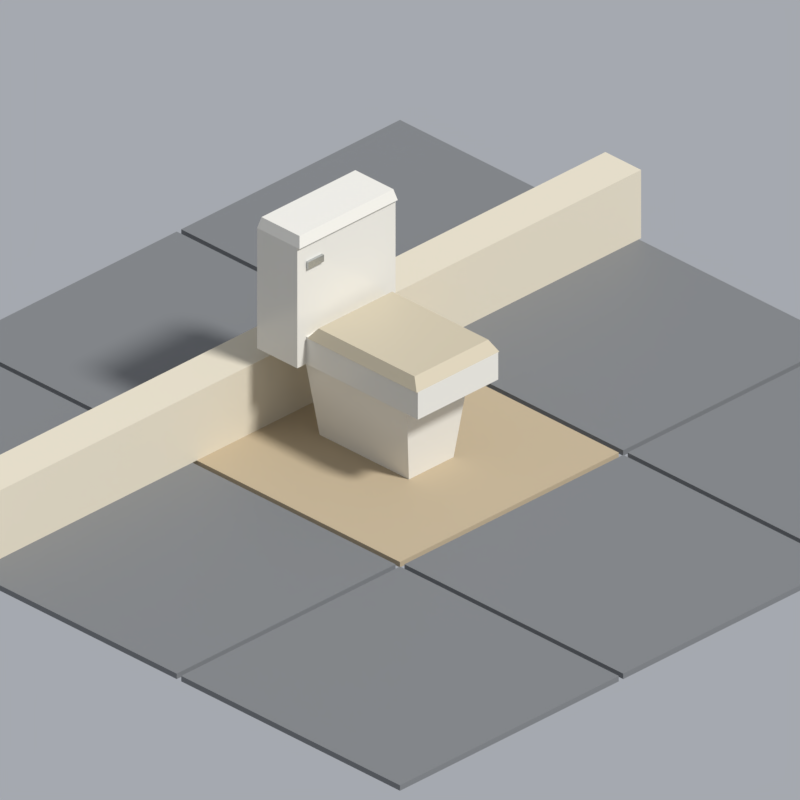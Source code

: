 # Source: toilet.blend  (saved by Blender 5.2.45; exported with 4.5.12 LTS)
import bpy
from mathutils import Matrix  # noqa: F401  (used for matrix-valued properties, if any)

bpy.ops.wm.read_factory_settings(use_empty=True)
scene = bpy.context.scene
scene.name = 'Scene'

# ---- collections
col_asset = bpy.data.collections.new('Asset'); scene.collection.children.link(col_asset)
col_review = bpy.data.collections.new('Review'); scene.collection.children.link(col_review)

# ---- materials (node trees are filled in below, after node groups)
mat_pal_porcelain = bpy.data.materials.new('pal.porcelain')
mat_pal_porcelain.diffuse_color = (0.7758, 0.7529, 0.6867, 1.0)
mat_pal_porcelain.roughness = 0.2
mat_pal_plastic_beige = bpy.data.materials.new('pal.plastic_beige')
mat_pal_plastic_beige.diffuse_color = (0.5395, 0.4735, 0.3419, 1.0)
mat_pal_plastic_beige.roughness = 0.5
mat_pal_chrome = bpy.data.materials.new('pal.chrome')
mat_pal_chrome.diffuse_color = (0.521, 0.5395, 0.5395, 1.0)
mat_pal_chrome.roughness = 0.2
mat_pal_chrome.metallic = 0.9
mat_pal_plastic_grey = bpy.data.materials.new('pal.plastic_grey')
mat_pal_plastic_grey.diffuse_color = (0.1812, 0.1878, 0.1946, 1.0)
mat_pal_plastic_grey.roughness = 0.55
mat_pal_fabric_beige = bpy.data.materials.new('pal.fabric_beige')
mat_pal_fabric_beige.diffuse_color = (0.4621, 0.3712, 0.2423, 1.0)
mat_pal_fabric_beige.roughness = 0.95
mat_pal_sheet_cream = bpy.data.materials.new('pal.sheet_cream')
mat_pal_sheet_cream.diffuse_color = (0.6724, 0.6105, 0.4793, 1.0)
mat_pal_sheet_cream.roughness = 0.95

# ---- material node trees
mat_pal_porcelain.use_nodes = True; mat_pal_porcelain.node_tree.nodes.clear()
_N = mat_pal_porcelain.node_tree.nodes; _L = mat_pal_porcelain.node_tree.links
n0 = _N.new('ShaderNodeBsdfPrincipled'); n0.name = 'Principled BSDF'; n0.location = (-200, 100)
n0.inputs[0].default_value = (0.7758, 0.7529, 0.6867, 1.0)
n0.inputs[2].default_value = 0.2
n0.inputs[10].default_value = 0.005
n1 = _N.new('ShaderNodeOutputMaterial'); n1.name = 'Material Output'; n1.location = (200, 100)
_L.new(n0.outputs[0], n1.inputs[0])
n1.is_active_output = True
mat_pal_plastic_beige.use_nodes = True; mat_pal_plastic_beige.node_tree.nodes.clear()
_N = mat_pal_plastic_beige.node_tree.nodes; _L = mat_pal_plastic_beige.node_tree.links
n0 = _N.new('ShaderNodeBsdfPrincipled'); n0.name = 'Principled BSDF'; n0.location = (-200, 100)
n0.inputs[0].default_value = (0.5395, 0.4735, 0.3419, 1.0)
n0.inputs[10].default_value = 0.005
n1 = _N.new('ShaderNodeOutputMaterial'); n1.name = 'Material Output'; n1.location = (200, 100)
_L.new(n0.outputs[0], n1.inputs[0])
n1.is_active_output = True
mat_pal_chrome.use_nodes = True; mat_pal_chrome.node_tree.nodes.clear()
_N = mat_pal_chrome.node_tree.nodes; _L = mat_pal_chrome.node_tree.links
n0 = _N.new('ShaderNodeBsdfPrincipled'); n0.name = 'Principled BSDF'; n0.location = (-200, 100)
n0.inputs[0].default_value = (0.521, 0.5395, 0.5395, 1.0)
n0.inputs[1].default_value = 0.9
n0.inputs[2].default_value = 0.2
n0.inputs[10].default_value = 0.005
n1 = _N.new('ShaderNodeOutputMaterial'); n1.name = 'Material Output'; n1.location = (200, 100)
_L.new(n0.outputs[0], n1.inputs[0])
n1.is_active_output = True
mat_pal_plastic_grey.use_nodes = True; mat_pal_plastic_grey.node_tree.nodes.clear()
_N = mat_pal_plastic_grey.node_tree.nodes; _L = mat_pal_plastic_grey.node_tree.links
n0 = _N.new('ShaderNodeBsdfPrincipled'); n0.name = 'Principled BSDF'; n0.location = (-200, 100)
n0.inputs[0].default_value = (0.1812, 0.1878, 0.1946, 1.0)
n0.inputs[2].default_value = 0.55
n0.inputs[10].default_value = 0.005
n1 = _N.new('ShaderNodeOutputMaterial'); n1.name = 'Material Output'; n1.location = (200, 100)
_L.new(n0.outputs[0], n1.inputs[0])
n1.is_active_output = True
mat_pal_fabric_beige.use_nodes = True; mat_pal_fabric_beige.node_tree.nodes.clear()
_N = mat_pal_fabric_beige.node_tree.nodes; _L = mat_pal_fabric_beige.node_tree.links
n0 = _N.new('ShaderNodeBsdfPrincipled'); n0.name = 'Principled BSDF'; n0.location = (-200, 100)
n0.inputs[0].default_value = (0.4621, 0.3712, 0.2423, 1.0)
n0.inputs[2].default_value = 0.95
n0.inputs[10].default_value = 0.005
n1 = _N.new('ShaderNodeOutputMaterial'); n1.name = 'Material Output'; n1.location = (200, 100)
_L.new(n0.outputs[0], n1.inputs[0])
n1.is_active_output = True
mat_pal_sheet_cream.use_nodes = True; mat_pal_sheet_cream.node_tree.nodes.clear()
_N = mat_pal_sheet_cream.node_tree.nodes; _L = mat_pal_sheet_cream.node_tree.links
n0 = _N.new('ShaderNodeBsdfPrincipled'); n0.name = 'Principled BSDF'; n0.location = (-200, 100)
n0.inputs[0].default_value = (0.6724, 0.6105, 0.4793, 1.0)
n0.inputs[2].default_value = 0.95
n0.inputs[10].default_value = 0.005
n1 = _N.new('ShaderNodeOutputMaterial'); n1.name = 'Material Output'; n1.location = (200, 100)
_L.new(n0.outputs[0], n1.inputs[0])
n1.is_active_output = True

# ---- world
world_review_world = bpy.data.worlds.new('review_world'); scene.world = world_review_world
world_review_world.use_nodes = True; world_review_world.node_tree.nodes.clear()
_N = world_review_world.node_tree.nodes; _L = world_review_world.node_tree.links
n0 = _N.new('ShaderNodeBackground'); n0.name = 'Background'; n0.location = (-200, 100)
n0.inputs[0].default_value = (0.42, 0.44, 0.48, 1.0)
n0.inputs[1].default_value = 0.9
n1 = _N.new('ShaderNodeOutputWorld'); n1.name = 'World Output'; n1.location = (200, 100)
_L.new(n0.outputs[0], n1.inputs[0])
n1.is_active_output = True
world_review_world.color = (0.42, 0.44, 0.48)

# ---- cameras
cam_review_camera = bpy.data.cameras.new('review_camera')
cam_review_camera.type = 'ORTHO'
cam_review_camera.clip_end = 60.0
cam_review_camera.ortho_scale = 2.534

# ---- lights
light_review_sun = bpy.data.lights.new('review_sun', 'SUN')
light_review_sun.angle = 0.1396
light_review_sun.energy = 3.2

# ---- meshes
me_toilet = bpy.data.meshes.new('toilet')
me_toilet.from_pydata([(-0.1, -0.14, 0.0), (0.1, -0.14, 0.0), (0.1, 0.26, 0.0), (-0.1, 0.26, 0.0), (-0.14, -0.17, 0.3), (0.14, -0.17, 0.3), (0.14, 0.29, 0.3), (-0.14, 0.29, 0.3), (-0.18, -0.26, 0.3), (0.18, -0.26, 0.3), (0.18, 0.25, 0.3), (-0.18, 0.25, 0.3), (-0.18, -0.26, 0.4), (0.18, -0.26, 0.4), (0.18, 0.25, 0.4), (-0.18, 0.25, 0.4), (-0.185, -0.26, 0.4), (0.185, -0.26, 0.4), (0.185, 0.23, 0.4), (-0.185, 0.23, 0.4), (-0.165, -0.23, 0.44), (0.165, -0.23, 0.44), (0.165, 0.2, 0.44), (-0.165, 0.2, 0.44), (-0.22, 0.24, 0.3), (0.22, 0.24, 0.3), (0.22, 0.42, 0.3), (-0.22, 0.42, 0.3), (-0.22, 0.24, 0.74), (0.22, 0.24, 0.74), (0.22, 0.42, 0.74), (-0.22, 0.42, 0.74), (-0.22, 0.23, 0.74), (0.22, 0.23, 0.74), (0.22, 0.42, 0.74), (-0.22, 0.42, 0.74), (-0.21, 0.24, 0.78), (0.21, 0.24, 0.78), (0.21, 0.41, 0.78), (-0.21, 0.41, 0.78), (-0.18, 0.23, 0.65), (-0.11, 0.23, 0.65), (-0.11, 0.24, 0.65), (-0.18, 0.24, 0.65), (-0.18, 0.23, 0.675), (-0.11, 0.23, 0.675), (-0.11, 0.24, 0.675), (-0.18, 0.24, 0.675)], [], [(0, 3, 2, 1), (4, 5, 6, 7), (0, 1, 5, 4), (2, 3, 7, 6), (3, 0, 4, 7), (1, 2, 6, 5), (8, 11, 10, 9), (12, 13, 14, 15), (8, 9, 13, 12), (10, 11, 15, 14), (11, 8, 12, 15), (9, 10, 14, 13), (16, 19, 18, 17), (20, 21, 22, 23), (16, 17, 21, 20), (18, 19, 23, 22), (19, 16, 20, 23), (17, 18, 22, 21), (24, 27, 26, 25), (28, 29, 30, 31), (24, 25, 29, 28), (26, 27, 31, 30), (27, 24, 28, 31), (25, 26, 30, 29), (32, 35, 34, 33), (36, 37, 38, 39), (32, 33, 37, 36), (34, 35, 39, 38), (35, 32, 36, 39), (33, 34, 38, 37), (40, 43, 42, 41), (44, 45, 46, 47), (40, 41, 45, 44), (42, 43, 47, 46), (43, 40, 44, 47), (41, 42, 46, 45)])
me_toilet.polygons.foreach_set('material_index', [0, 0, 0, 0, 0, 0, 0, 0, 0, 0, 0, 0, 1, 1, 1, 1, 1, 1, 0, 0, 0, 0, 0, 0, 0, 0, 0, 0, 0, 0, 2, 2, 2, 2, 2, 2])
_uv = me_toilet.uv_layers.new(name='Float2')
_uv.uv.foreach_set('vector', [-0.1, -0.14, -0.1, 0.26, 0.1, 0.26, 0.1, -0.14, -0.14, -0.17, 0.14, -0.17, 0.14, 0.29, -0.14, 0.29, -0.1, 0.0, 0.1, 0.0, 0.14, 0.3, -0.14, 0.3, 0.1, 0.0, -0.1, 0.0, -0.14, 0.3, 0.14, 0.3, 0.26, 0.0, -0.14, 0.0, -0.17, 0.3, 0.29, 0.3, -0.14, 0.0, 0.26, 0.0, 0.29, 0.3, -0.17, 0.3, -0.18, -0.26, -0.18, 0.25, 0.18, 0.25, 0.18, -0.26, -0.18, -0.26, 0.18, -0.26, 0.18, 0.25, -0.18, 0.25, -0.18, 0.3, 0.18, 0.3, 0.18, 0.4, -0.18, 0.4, 0.18, 0.3, -0.18, 0.3, -0.18, 0.4, 0.18, 0.4, 0.25, 0.3, -0.26, 0.3, -0.26, 0.4, 0.25, 0.4, -0.26, 0.3, 0.25, 0.3, 0.25, 0.4, -0.26, 0.4, -0.185, -0.26, -0.185, 0.23, 0.185, 0.23, 0.185, -0.26, -0.165, -0.23, 0.165, -0.23, 0.165, 0.2, -0.165, 0.2, -0.185, 0.4, 0.185, 0.4, 0.165, 0.44, -0.165, 0.44, 0.185, 0.4, -0.185, 0.4, -0.165, 0.44, 0.165, 0.44, 0.23, 0.4, -0.26, 0.4, -0.23, 0.44, 0.2, 0.44, -0.26, 0.4, 0.23, 0.4, 0.2, 0.44, -0.23, 0.44, -0.22, 0.24, -0.22, 0.42, 0.22, 0.42, 0.22, 0.24, -0.22, 0.24, 0.22, 0.24, 0.22, 0.42, -0.22, 0.42, -0.22, 0.3, 0.22, 0.3, 0.22, 0.74, -0.22, 0.74, 0.22, 0.3, -0.22, 0.3, -0.22, 0.74, 0.22, 0.74, 0.42, 0.3, 0.24, 0.3, 0.24, 0.74, 0.42, 0.74, 0.24, 0.3, 0.42, 0.3, 0.42, 0.74, 0.24, 0.74, -0.22, 0.23, -0.22, 0.42, 0.22, 0.42, 0.22, 0.23, -0.21, 0.24, 0.21, 0.24, 0.21, 0.41, -0.21, 0.41, -0.22, 0.74, 0.22, 0.74, 0.21, 0.78, -0.21, 0.78, 0.22, 0.74, -0.22, 0.74, -0.21, 0.78, 0.21, 0.78, 0.42, 0.74, 0.23, 0.74, 0.24, 0.78, 0.41, 0.78, 0.23, 0.74, 0.42, 0.74, 0.41, 0.78, 0.24, 0.78, -0.18, 0.23, -0.18, 0.24, -0.11, 0.24, -0.11, 0.23, -0.18, 0.23, -0.11, 0.23, -0.11, 0.24, -0.18, 0.24, -0.18, 0.65, -0.11, 0.65, -0.11, 0.675, -0.18, 0.675, -0.11, 0.65, -0.18, 0.65, -0.18, 0.675, -0.11, 0.675, 0.24, 0.65, 0.23, 0.65, 0.23, 0.675, 0.24, 0.675, 0.23, 0.65, 0.24, 0.65, 0.24, 0.675, 0.23, 0.675])
me_toilet.materials.append(mat_pal_porcelain)
me_toilet.materials.append(mat_pal_plastic_beige)
me_toilet.materials.append(mat_pal_chrome)
me_toilet.update()
me_review_floor = bpy.data.meshes.new('review_floor')
me_review_floor.from_pydata([(-1.49, -1.49, -0.02), (-0.51, -1.49, -0.02), (-0.51, -0.51, -0.02), (-1.49, -0.51, -0.02), (-1.49, -1.49, 0.0), (-0.51, -1.49, 0.0), (-0.51, -0.51, 0.0), (-1.49, -0.51, 0.0), (-1.49, -0.49, -0.02), (-0.51, -0.49, -0.02), (-0.51, 0.49, -0.02), (-1.49, 0.49, -0.02), (-1.49, -0.49, 0.0), (-0.51, -0.49, 0.0), (-0.51, 0.49, 0.0), (-1.49, 0.49, 0.0), (-1.49, 0.51, -0.02), (-0.51, 0.51, -0.02), (-0.51, 1.49, -0.02), (-1.49, 1.49, -0.02), (-1.49, 0.51, 0.0), (-0.51, 0.51, 0.0), (-0.51, 1.49, 0.0), (-1.49, 1.49, 0.0), (-0.49, -1.49, -0.02), (0.49, -1.49, -0.02), (0.49, -0.51, -0.02), (-0.49, -0.51, -0.02), (-0.49, -1.49, 0.0), (0.49, -1.49, 0.0), (0.49, -0.51, 0.0), (-0.49, -0.51, 0.0), (-0.49, -0.49, -0.02), (0.49, -0.49, -0.02), (0.49, 0.49, -0.02), (-0.49, 0.49, -0.02), (-0.49, -0.49, 0.0), (0.49, -0.49, 0.0), (0.49, 0.49, 0.0), (-0.49, 0.49, 0.0), (-0.49, 0.51, -0.02), (0.49, 0.51, -0.02), (0.49, 1.49, -0.02), (-0.49, 1.49, -0.02), (-0.49, 0.51, 0.0), (0.49, 0.51, 0.0), (0.49, 1.49, 0.0), (-0.49, 1.49, 0.0), (0.51, -1.49, -0.02), (1.49, -1.49, -0.02), (1.49, -0.51, -0.02), (0.51, -0.51, -0.02), (0.51, -1.49, 0.0), (1.49, -1.49, 0.0), (1.49, -0.51, 0.0), (0.51, -0.51, 0.0), (0.51, -0.49, -0.02), (1.49, -0.49, -0.02), (1.49, 0.49, -0.02), (0.51, 0.49, -0.02), (0.51, -0.49, 0.0), (1.49, -0.49, 0.0), (1.49, 0.49, 0.0), (0.51, 0.49, 0.0), (0.51, 0.51, -0.02), (1.49, 0.51, -0.02), (1.49, 1.49, -0.02), (0.51, 1.49, -0.02), (0.51, 0.51, 0.0), (1.49, 0.51, 0.0), (1.49, 1.49, 0.0), (0.51, 1.49, 0.0), (-1.5, 0.42, 0.0), (1.5, 0.42, 0.0), (1.5, 0.58, 0.0), (-1.5, 0.58, 0.0), (-1.5, 0.42, 0.25), (1.5, 0.42, 0.25), (1.5, 0.58, 0.25), (-1.5, 0.58, 0.25)], [], [(0, 3, 2, 1), (4, 5, 6, 7), (0, 1, 5, 4), (2, 3, 7, 6), (3, 0, 4, 7), (1, 2, 6, 5), (8, 11, 10, 9), (12, 13, 14, 15), (8, 9, 13, 12), (10, 11, 15, 14), (11, 8, 12, 15), (9, 10, 14, 13), (16, 19, 18, 17), (20, 21, 22, 23), (16, 17, 21, 20), (18, 19, 23, 22), (19, 16, 20, 23), (17, 18, 22, 21), (24, 27, 26, 25), (28, 29, 30, 31), (24, 25, 29, 28), (26, 27, 31, 30), (27, 24, 28, 31), (25, 26, 30, 29), (32, 35, 34, 33), (36, 37, 38, 39), (32, 33, 37, 36), (34, 35, 39, 38), (35, 32, 36, 39), (33, 34, 38, 37), (40, 43, 42, 41), (44, 45, 46, 47), (40, 41, 45, 44), (42, 43, 47, 46), (43, 40, 44, 47), (41, 42, 46, 45), (48, 51, 50, 49), (52, 53, 54, 55), (48, 49, 53, 52), (50, 51, 55, 54), (51, 48, 52, 55), (49, 50, 54, 53), (56, 59, 58, 57), (60, 61, 62, 63), (56, 57, 61, 60), (58, 59, 63, 62), (59, 56, 60, 63), (57, 58, 62, 61), (64, 67, 66, 65), (68, 69, 70, 71), (64, 65, 69, 68), (66, 67, 71, 70), (67, 64, 68, 71), (65, 66, 70, 69), (72, 75, 74, 73), (76, 77, 78, 79), (72, 73, 77, 76), (74, 75, 79, 78), (75, 72, 76, 79), (73, 74, 78, 77)])
me_review_floor.polygons.foreach_set('material_index', [0, 0, 0, 0, 0, 0, 0, 0, 0, 0, 0, 0, 0, 0, 0, 0, 0, 0, 0, 0, 0, 0, 0, 0, 1, 1, 1, 1, 1, 1, 0, 0, 0, 0, 0, 0, 0, 0, 0, 0, 0, 0, 0, 0, 0, 0, 0, 0, 0, 0, 0, 0, 0, 0, 2, 2, 2, 2, 2, 2])
_uv = me_review_floor.uv_layers.new(name='Float2')
_uv.uv.foreach_set('vector', [-1.49, -1.49, -1.49, -0.51, -0.51, -0.51, -0.51, -1.49, -1.49, -1.49, -0.51, -1.49, -0.51, -0.51, -1.49, -0.51, -1.49, -0.02, -0.51, -0.02, -0.51, 0.0, -1.49, 0.0, -0.51, -0.02, -1.49, -0.02, -1.49, 0.0, -0.51, 0.0, -0.51, -0.02, -1.49, -0.02, -1.49, 0.0, -0.51, 0.0, -1.49, -0.02, -0.51, -0.02, -0.51, 0.0, -1.49, 0.0, -1.49, -0.49, -1.49, 0.49, -0.51, 0.49, -0.51, -0.49, -1.49, -0.49, -0.51, -0.49, -0.51, 0.49, -1.49, 0.49, -1.49, -0.02, -0.51, -0.02, -0.51, 0.0, -1.49, 0.0, -0.51, -0.02, -1.49, -0.02, -1.49, 0.0, -0.51, 0.0, 0.49, -0.02, -0.49, -0.02, -0.49, 0.0, 0.49, 0.0, -0.49, -0.02, 0.49, -0.02, 0.49, 0.0, -0.49, 0.0, -1.49, 0.51, -1.49, 1.49, -0.51, 1.49, -0.51, 0.51, -1.49, 0.51, -0.51, 0.51, -0.51, 1.49, -1.49, 1.49, -1.49, -0.02, -0.51, -0.02, -0.51, 0.0, -1.49, 0.0, -0.51, -0.02, -1.49, -0.02, -1.49, 0.0, -0.51, 0.0, 1.49, -0.02, 0.51, -0.02, 0.51, 0.0, 1.49, 0.0, 0.51, -0.02, 1.49, -0.02, 1.49, 0.0, 0.51, 0.0, -0.49, -1.49, -0.49, -0.51, 0.49, -0.51, 0.49, -1.49, -0.49, -1.49, 0.49, -1.49, 0.49, -0.51, -0.49, -0.51, -0.49, -0.02, 0.49, -0.02, 0.49, 0.0, -0.49, 0.0, 0.49, -0.02, -0.49, -0.02, -0.49, 0.0, 0.49, 0.0, -0.51, -0.02, -1.49, -0.02, -1.49, 0.0, -0.51, 0.0, -1.49, -0.02, -0.51, -0.02, -0.51, 0.0, -1.49, 0.0, -0.49, -0.49, -0.49, 0.49, 0.49, 0.49, 0.49, -0.49, -0.49, -0.49, 0.49, -0.49, 0.49, 0.49, -0.49, 0.49, -0.49, -0.02, 0.49, -0.02, 0.49, 0.0, -0.49, 0.0, 0.49, -0.02, -0.49, -0.02, -0.49, 0.0, 0.49, 0.0, 0.49, -0.02, -0.49, -0.02, -0.49, 0.0, 0.49, 0.0, -0.49, -0.02, 0.49, -0.02, 0.49, 0.0, -0.49, 0.0, -0.49, 0.51, -0.49, 1.49, 0.49, 1.49, 0.49, 0.51, -0.49, 0.51, 0.49, 0.51, 0.49, 1.49, -0.49, 1.49, -0.49, -0.02, 0.49, -0.02, 0.49, 0.0, -0.49, 0.0, 0.49, -0.02, -0.49, -0.02, -0.49, 0.0, 0.49, 0.0, 1.49, -0.02, 0.51, -0.02, 0.51, 0.0, 1.49, 0.0, 0.51, -0.02, 1.49, -0.02, 1.49, 0.0, 0.51, 0.0, 0.51, -1.49, 0.51, -0.51, 1.49, -0.51, 1.49, -1.49, 0.51, -1.49, 1.49, -1.49, 1.49, -0.51, 0.51, -0.51, 0.51, -0.02, 1.49, -0.02, 1.49, 0.0, 0.51, 0.0, 1.49, -0.02, 0.51, -0.02, 0.51, 0.0, 1.49, 0.0, -0.51, -0.02, -1.49, -0.02, -1.49, 0.0, -0.51, 0.0, -1.49, -0.02, -0.51, -0.02, -0.51, 0.0, -1.49, 0.0, 0.51, -0.49, 0.51, 0.49, 1.49, 0.49, 1.49, -0.49, 0.51, -0.49, 1.49, -0.49, 1.49, 0.49, 0.51, 0.49, 0.51, -0.02, 1.49, -0.02, 1.49, 0.0, 0.51, 0.0, 1.49, -0.02, 0.51, -0.02, 0.51, 0.0, 1.49, 0.0, 0.49, -0.02, -0.49, -0.02, -0.49, 0.0, 0.49, 0.0, -0.49, -0.02, 0.49, -0.02, 0.49, 0.0, -0.49, 0.0, 0.51, 0.51, 0.51, 1.49, 1.49, 1.49, 1.49, 0.51, 0.51, 0.51, 1.49, 0.51, 1.49, 1.49, 0.51, 1.49, 0.51, -0.02, 1.49, -0.02, 1.49, 0.0, 0.51, 0.0, 1.49, -0.02, 0.51, -0.02, 0.51, 0.0, 1.49, 0.0, 1.49, -0.02, 0.51, -0.02, 0.51, 0.0, 1.49, 0.0, 0.51, -0.02, 1.49, -0.02, 1.49, 0.0, 0.51, 0.0, -1.5, 0.42, -1.5, 0.58, 1.5, 0.58, 1.5, 0.42, -1.5, 0.42, 1.5, 0.42, 1.5, 0.58, -1.5, 0.58, -1.5, 0.0, 1.5, 0.0, 1.5, 0.25, -1.5, 0.25, 1.5, 0.0, -1.5, 0.0, -1.5, 0.25, 1.5, 0.25, 0.58, 0.0, 0.42, 0.0, 0.42, 0.25, 0.58, 0.25, 0.42, 0.0, 0.58, 0.0, 0.58, 0.25, 0.42, 0.25])
me_review_floor.materials.append(mat_pal_plastic_grey)
me_review_floor.materials.append(mat_pal_fabric_beige)
me_review_floor.materials.append(mat_pal_sheet_cream)
me_review_floor.update()

# ---- objects
ob_toilet = bpy.data.objects.new('toilet', me_toilet)
ob_review_floor = bpy.data.objects.new('review_floor', me_review_floor)
ob_review_sun = bpy.data.objects.new('review_sun', light_review_sun)
ob_review_camera = bpy.data.objects.new('review_camera', cam_review_camera)

# ---- transforms, parenting, visibility, modifiers, constraints
ob_toilet.location = (0.0, 0.0, 0.0)
ob_review_floor.location = (0.0, 0.0, 0.0)
ob_review_sun.location = (0.0, 0.0, 0.0)
ob_review_sun.rotation_euler = (0.6981, 2.911e-10, 0.1745)
ob_review_camera.location = (-12.19, -12.19, 10.15)
ob_review_camera.rotation_euler = (1.047, 9.073e-08, -0.7854)

# ---- collection membership
col_asset.objects.link(ob_toilet)
col_review.objects.link(ob_review_floor)
col_review.objects.link(ob_review_sun)
col_review.objects.link(ob_review_camera)

# ---- scene / render settings (as saved in the file)
scene.camera = ob_review_camera
scene.frame_start = 1; scene.frame_end = 250; scene.frame_set(1)
scene.render.engine = 'BLENDER_EEVEE_NEXT'
scene.render.image_settings.color_mode = 'RGB'
scene.render.image_settings.compression = 100
scene.render.resolution_x = 400
scene.render.resolution_y = 400
scene.render.dither_intensity = 0.0
scene.render.bake_bias = 0.0
scene.render.bake_samples = 0
scene.render.compositor_device = 'GPU'
scene.eevee.taa_render_samples = 16
scene.eevee.use_volume_custom_range = False
scene.eevee.fast_gi_thickness_near = 0.1
scene.eevee.fast_gi_thickness_far = 0.0
scene.eevee.ray_tracing_options.screen_trace_thickness = 0.1
scene.view_settings.view_transform = 'Standard'
bpy.context.view_layer.update()
